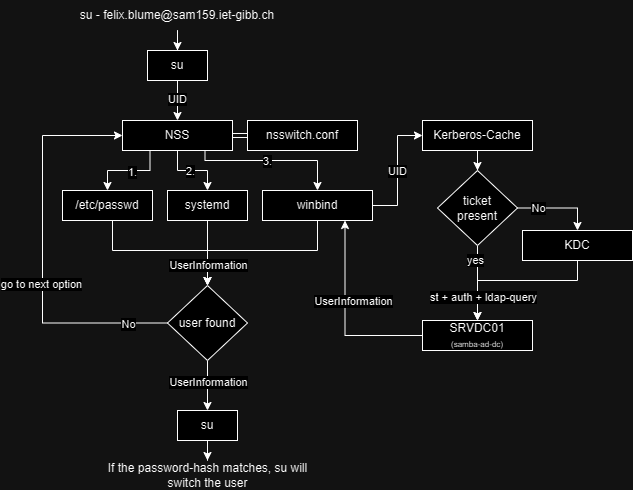

The diagram above was exported from draw.io. Its source (the exported page's mxGraphModel, read from the mxfile embedded in the PNG):
<mxGraphModel dx="1426" dy="751" grid="1" gridSize="10" guides="1" tooltips="1" connect="1" arrows="1" fold="1" page="1" pageScale="1" pageWidth="827" pageHeight="1169" math="0" shadow="0">
  <root>
    <mxCell id="0" />
    <mxCell id="1" parent="0" />
    <mxCell id="sTdJ_QtimR7zSrOTuVGR-80" style="edgeStyle=orthogonalEdgeStyle;rounded=0;orthogonalLoop=1;jettySize=auto;html=1;entryX=0.5;entryY=0;entryDx=0;entryDy=0;" edge="1" parent="1" source="sTdJ_QtimR7zSrOTuVGR-1" target="sTdJ_QtimR7zSrOTuVGR-79">
      <mxGeometry relative="1" as="geometry">
        <Array as="points">
          <mxPoint x="675" y="610" />
          <mxPoint x="575" y="610" />
        </Array>
      </mxGeometry>
    </mxCell>
    <mxCell id="sTdJ_QtimR7zSrOTuVGR-1" value="KDC" style="rounded=0;whiteSpace=wrap;html=1;" vertex="1" parent="1">
      <mxGeometry x="620" y="560" width="110" height="30" as="geometry" />
    </mxCell>
    <mxCell id="sTdJ_QtimR7zSrOTuVGR-42" style="edgeStyle=orthogonalEdgeStyle;rounded=0;orthogonalLoop=1;jettySize=auto;html=1;exitX=0.25;exitY=1;exitDx=0;exitDy=0;" edge="1" parent="1" source="sTdJ_QtimR7zSrOTuVGR-2" target="sTdJ_QtimR7zSrOTuVGR-8">
      <mxGeometry relative="1" as="geometry" />
    </mxCell>
    <mxCell id="sTdJ_QtimR7zSrOTuVGR-48" value="1." style="edgeLabel;html=1;align=center;verticalAlign=middle;resizable=0;points=[];" vertex="1" connectable="0" parent="sTdJ_QtimR7zSrOTuVGR-42">
      <mxGeometry x="0.34" y="1" relative="1" as="geometry">
        <mxPoint x="17" as="offset" />
      </mxGeometry>
    </mxCell>
    <mxCell id="sTdJ_QtimR7zSrOTuVGR-51" style="edgeStyle=orthogonalEdgeStyle;rounded=0;orthogonalLoop=1;jettySize=auto;html=1;entryX=0.5;entryY=0;entryDx=0;entryDy=0;exitX=0.5;exitY=1;exitDx=0;exitDy=0;" edge="1" parent="1" source="sTdJ_QtimR7zSrOTuVGR-2" target="sTdJ_QtimR7zSrOTuVGR-9">
      <mxGeometry relative="1" as="geometry" />
    </mxCell>
    <mxCell id="sTdJ_QtimR7zSrOTuVGR-52" value="2." style="edgeLabel;html=1;align=center;verticalAlign=middle;resizable=0;points=[];" vertex="1" connectable="0" parent="sTdJ_QtimR7zSrOTuVGR-51">
      <mxGeometry x="0.2" y="3" relative="1" as="geometry">
        <mxPoint x="-10" y="3" as="offset" />
      </mxGeometry>
    </mxCell>
    <mxCell id="sTdJ_QtimR7zSrOTuVGR-53" style="edgeStyle=orthogonalEdgeStyle;rounded=0;orthogonalLoop=1;jettySize=auto;html=1;entryX=0.5;entryY=0;entryDx=0;entryDy=0;exitX=0.75;exitY=1;exitDx=0;exitDy=0;" edge="1" parent="1" source="sTdJ_QtimR7zSrOTuVGR-2" target="sTdJ_QtimR7zSrOTuVGR-3">
      <mxGeometry relative="1" as="geometry">
        <Array as="points">
          <mxPoint x="303" y="490" />
          <mxPoint x="415" y="490" />
        </Array>
      </mxGeometry>
    </mxCell>
    <mxCell id="sTdJ_QtimR7zSrOTuVGR-54" value="3." style="edgeLabel;html=1;align=center;verticalAlign=middle;resizable=0;points=[];" vertex="1" connectable="0" parent="sTdJ_QtimR7zSrOTuVGR-53">
      <mxGeometry x="-0.0623" relative="1" as="geometry">
        <mxPoint x="1" as="offset" />
      </mxGeometry>
    </mxCell>
    <mxCell id="sTdJ_QtimR7zSrOTuVGR-2" value="NSS" style="rounded=0;whiteSpace=wrap;html=1;" vertex="1" parent="1">
      <mxGeometry x="220" y="450" width="110" height="30" as="geometry" />
    </mxCell>
    <mxCell id="sTdJ_QtimR7zSrOTuVGR-57" style="edgeStyle=orthogonalEdgeStyle;rounded=0;orthogonalLoop=1;jettySize=auto;html=1;entryX=0.5;entryY=0;entryDx=0;entryDy=0;" edge="1" parent="1" source="sTdJ_QtimR7zSrOTuVGR-3" target="sTdJ_QtimR7zSrOTuVGR-43">
      <mxGeometry relative="1" as="geometry">
        <Array as="points">
          <mxPoint x="415" y="580" />
          <mxPoint x="305" y="580" />
        </Array>
      </mxGeometry>
    </mxCell>
    <mxCell id="sTdJ_QtimR7zSrOTuVGR-77" style="edgeStyle=orthogonalEdgeStyle;rounded=0;orthogonalLoop=1;jettySize=auto;html=1;entryX=0;entryY=0.5;entryDx=0;entryDy=0;" edge="1" parent="1" source="sTdJ_QtimR7zSrOTuVGR-3" target="sTdJ_QtimR7zSrOTuVGR-6">
      <mxGeometry relative="1" as="geometry">
        <mxPoint x="610" y="535" as="targetPoint" />
      </mxGeometry>
    </mxCell>
    <mxCell id="sTdJ_QtimR7zSrOTuVGR-87" value="UID" style="edgeLabel;html=1;align=center;verticalAlign=middle;resizable=0;points=[];" vertex="1" connectable="0" parent="sTdJ_QtimR7zSrOTuVGR-77">
      <mxGeometry y="1" relative="1" as="geometry">
        <mxPoint as="offset" />
      </mxGeometry>
    </mxCell>
    <mxCell id="sTdJ_QtimR7zSrOTuVGR-3" value="winbind" style="rounded=0;whiteSpace=wrap;html=1;" vertex="1" parent="1">
      <mxGeometry x="360" y="520" width="110" height="30" as="geometry" />
    </mxCell>
    <mxCell id="sTdJ_QtimR7zSrOTuVGR-14" style="edgeStyle=orthogonalEdgeStyle;rounded=0;orthogonalLoop=1;jettySize=auto;html=1;entryX=0.5;entryY=0;entryDx=0;entryDy=0;" edge="1" parent="1" source="sTdJ_QtimR7zSrOTuVGR-4" target="sTdJ_QtimR7zSrOTuVGR-2">
      <mxGeometry relative="1" as="geometry" />
    </mxCell>
    <mxCell id="sTdJ_QtimR7zSrOTuVGR-15" value="UID" style="edgeLabel;html=1;align=center;verticalAlign=middle;resizable=0;points=[];" vertex="1" connectable="0" parent="sTdJ_QtimR7zSrOTuVGR-14">
      <mxGeometry x="-0.0857" y="-1" relative="1" as="geometry">
        <mxPoint as="offset" />
      </mxGeometry>
    </mxCell>
    <mxCell id="sTdJ_QtimR7zSrOTuVGR-4" value="su" style="rounded=0;whiteSpace=wrap;html=1;" vertex="1" parent="1">
      <mxGeometry x="245" y="380" width="60" height="30" as="geometry" />
    </mxCell>
    <mxCell id="sTdJ_QtimR7zSrOTuVGR-61" style="edgeStyle=orthogonalEdgeStyle;rounded=0;orthogonalLoop=1;jettySize=auto;html=1;entryX=0.5;entryY=0;entryDx=0;entryDy=0;" edge="1" parent="1" source="sTdJ_QtimR7zSrOTuVGR-6" target="sTdJ_QtimR7zSrOTuVGR-60">
      <mxGeometry relative="1" as="geometry" />
    </mxCell>
    <mxCell id="sTdJ_QtimR7zSrOTuVGR-6" value="Kerberos-Cache" style="rounded=0;whiteSpace=wrap;html=1;" vertex="1" parent="1">
      <mxGeometry x="520" y="450" width="110" height="30" as="geometry" />
    </mxCell>
    <mxCell id="sTdJ_QtimR7zSrOTuVGR-44" style="edgeStyle=orthogonalEdgeStyle;rounded=0;orthogonalLoop=1;jettySize=auto;html=1;entryX=0.5;entryY=0;entryDx=0;entryDy=0;" edge="1" parent="1" source="sTdJ_QtimR7zSrOTuVGR-8" target="sTdJ_QtimR7zSrOTuVGR-43">
      <mxGeometry relative="1" as="geometry">
        <Array as="points">
          <mxPoint x="210" y="580" />
          <mxPoint x="305" y="580" />
        </Array>
      </mxGeometry>
    </mxCell>
    <mxCell id="sTdJ_QtimR7zSrOTuVGR-8" value="/etc/passwd" style="rounded=0;whiteSpace=wrap;html=1;" vertex="1" parent="1">
      <mxGeometry x="160" y="520" width="90" height="30" as="geometry" />
    </mxCell>
    <mxCell id="sTdJ_QtimR7zSrOTuVGR-56" style="edgeStyle=orthogonalEdgeStyle;rounded=0;orthogonalLoop=1;jettySize=auto;html=1;entryX=0.5;entryY=0;entryDx=0;entryDy=0;" edge="1" parent="1" source="sTdJ_QtimR7zSrOTuVGR-9" target="sTdJ_QtimR7zSrOTuVGR-43">
      <mxGeometry relative="1" as="geometry" />
    </mxCell>
    <mxCell id="sTdJ_QtimR7zSrOTuVGR-73" value="UserInformation" style="edgeLabel;html=1;align=center;verticalAlign=middle;resizable=0;points=[];" vertex="1" connectable="0" parent="sTdJ_QtimR7zSrOTuVGR-56">
      <mxGeometry x="0.3538" y="-4" relative="1" as="geometry">
        <mxPoint x="4" as="offset" />
      </mxGeometry>
    </mxCell>
    <mxCell id="sTdJ_QtimR7zSrOTuVGR-9" value="systemd" style="rounded=0;whiteSpace=wrap;html=1;" vertex="1" parent="1">
      <mxGeometry x="265" y="520" width="80" height="30" as="geometry" />
    </mxCell>
    <mxCell id="sTdJ_QtimR7zSrOTuVGR-36" style="edgeStyle=orthogonalEdgeStyle;rounded=0;orthogonalLoop=1;jettySize=auto;html=1;entryX=0.5;entryY=0;entryDx=0;entryDy=0;" edge="1" parent="1" source="sTdJ_QtimR7zSrOTuVGR-10" target="sTdJ_QtimR7zSrOTuVGR-4">
      <mxGeometry relative="1" as="geometry" />
    </mxCell>
    <mxCell id="sTdJ_QtimR7zSrOTuVGR-10" value="su - felix.blume@sam159.iet-gibb.ch" style="text;html=1;strokeColor=none;fillColor=none;align=center;verticalAlign=middle;whiteSpace=wrap;rounded=0;" vertex="1" parent="1">
      <mxGeometry x="170" y="330" width="210" height="30" as="geometry" />
    </mxCell>
    <mxCell id="sTdJ_QtimR7zSrOTuVGR-41" style="edgeStyle=orthogonalEdgeStyle;rounded=0;orthogonalLoop=1;jettySize=auto;html=1;shape=link;" edge="1" parent="1" source="sTdJ_QtimR7zSrOTuVGR-38" target="sTdJ_QtimR7zSrOTuVGR-2">
      <mxGeometry relative="1" as="geometry" />
    </mxCell>
    <mxCell id="sTdJ_QtimR7zSrOTuVGR-38" value="nsswitch.conf" style="rounded=0;whiteSpace=wrap;html=1;" vertex="1" parent="1">
      <mxGeometry x="345" y="450" width="110" height="30" as="geometry" />
    </mxCell>
    <mxCell id="sTdJ_QtimR7zSrOTuVGR-45" style="edgeStyle=orthogonalEdgeStyle;rounded=0;orthogonalLoop=1;jettySize=auto;html=1;entryX=0;entryY=0.5;entryDx=0;entryDy=0;" edge="1" parent="1" source="sTdJ_QtimR7zSrOTuVGR-43" target="sTdJ_QtimR7zSrOTuVGR-2">
      <mxGeometry relative="1" as="geometry">
        <Array as="points">
          <mxPoint x="140" y="653" />
          <mxPoint x="140" y="465" />
        </Array>
      </mxGeometry>
    </mxCell>
    <mxCell id="sTdJ_QtimR7zSrOTuVGR-46" value="go to next option" style="edgeLabel;html=1;align=center;verticalAlign=middle;resizable=0;points=[];" vertex="1" connectable="0" parent="sTdJ_QtimR7zSrOTuVGR-45">
      <mxGeometry x="-0.0854" y="2" relative="1" as="geometry">
        <mxPoint y="15" as="offset" />
      </mxGeometry>
    </mxCell>
    <mxCell id="sTdJ_QtimR7zSrOTuVGR-47" value="No" style="edgeLabel;html=1;align=center;verticalAlign=middle;resizable=0;points=[];" vertex="1" connectable="0" parent="sTdJ_QtimR7zSrOTuVGR-45">
      <mxGeometry x="-0.628" y="1" relative="1" as="geometry">
        <mxPoint x="33" as="offset" />
      </mxGeometry>
    </mxCell>
    <mxCell id="sTdJ_QtimR7zSrOTuVGR-69" style="edgeStyle=orthogonalEdgeStyle;rounded=0;orthogonalLoop=1;jettySize=auto;html=1;entryX=0.5;entryY=0;entryDx=0;entryDy=0;" edge="1" parent="1" source="sTdJ_QtimR7zSrOTuVGR-43" target="sTdJ_QtimR7zSrOTuVGR-68">
      <mxGeometry relative="1" as="geometry" />
    </mxCell>
    <mxCell id="sTdJ_QtimR7zSrOTuVGR-74" value="UserInformation" style="edgeLabel;html=1;align=center;verticalAlign=middle;resizable=0;points=[];" vertex="1" connectable="0" parent="sTdJ_QtimR7zSrOTuVGR-69">
      <mxGeometry x="-0.16" y="-4" relative="1" as="geometry">
        <mxPoint x="4" as="offset" />
      </mxGeometry>
    </mxCell>
    <mxCell id="sTdJ_QtimR7zSrOTuVGR-43" value="user found" style="rhombus;whiteSpace=wrap;html=1;" vertex="1" parent="1">
      <mxGeometry x="265" y="615" width="80" height="75" as="geometry" />
    </mxCell>
    <mxCell id="sTdJ_QtimR7zSrOTuVGR-63" style="edgeStyle=orthogonalEdgeStyle;rounded=0;orthogonalLoop=1;jettySize=auto;html=1;entryX=0.5;entryY=0;entryDx=0;entryDy=0;" edge="1" parent="1" source="sTdJ_QtimR7zSrOTuVGR-60" target="sTdJ_QtimR7zSrOTuVGR-1">
      <mxGeometry relative="1" as="geometry">
        <mxPoint x="580" y="670.5" as="targetPoint" />
        <Array as="points">
          <mxPoint x="675" y="538" />
        </Array>
      </mxGeometry>
    </mxCell>
    <mxCell id="sTdJ_QtimR7zSrOTuVGR-64" value="No" style="edgeLabel;html=1;align=center;verticalAlign=middle;resizable=0;points=[];" vertex="1" connectable="0" parent="sTdJ_QtimR7zSrOTuVGR-63">
      <mxGeometry x="-0.0476" relative="1" as="geometry">
        <mxPoint x="-19" as="offset" />
      </mxGeometry>
    </mxCell>
    <mxCell id="sTdJ_QtimR7zSrOTuVGR-82" style="edgeStyle=orthogonalEdgeStyle;rounded=0;orthogonalLoop=1;jettySize=auto;html=1;entryX=0.5;entryY=0;entryDx=0;entryDy=0;" edge="1" parent="1" source="sTdJ_QtimR7zSrOTuVGR-60" target="sTdJ_QtimR7zSrOTuVGR-79">
      <mxGeometry relative="1" as="geometry" />
    </mxCell>
    <mxCell id="sTdJ_QtimR7zSrOTuVGR-83" value="yes" style="edgeLabel;html=1;align=center;verticalAlign=middle;resizable=0;points=[];" vertex="1" connectable="0" parent="sTdJ_QtimR7zSrOTuVGR-82">
      <mxGeometry x="-0.6267" y="-3" relative="1" as="geometry">
        <mxPoint as="offset" />
      </mxGeometry>
    </mxCell>
    <mxCell id="sTdJ_QtimR7zSrOTuVGR-84" value="st + auth + ldap-query" style="edgeLabel;html=1;align=center;verticalAlign=middle;resizable=0;points=[];" vertex="1" connectable="0" parent="sTdJ_QtimR7zSrOTuVGR-82">
      <mxGeometry x="0.36" y="-3" relative="1" as="geometry">
        <mxPoint x="8" as="offset" />
      </mxGeometry>
    </mxCell>
    <mxCell id="sTdJ_QtimR7zSrOTuVGR-60" value="ticket &lt;br&gt;present" style="rhombus;whiteSpace=wrap;html=1;" vertex="1" parent="1">
      <mxGeometry x="535" y="500" width="80" height="75" as="geometry" />
    </mxCell>
    <mxCell id="sTdJ_QtimR7zSrOTuVGR-76" style="edgeStyle=orthogonalEdgeStyle;rounded=0;orthogonalLoop=1;jettySize=auto;html=1;" edge="1" parent="1" source="sTdJ_QtimR7zSrOTuVGR-68" target="sTdJ_QtimR7zSrOTuVGR-75">
      <mxGeometry relative="1" as="geometry" />
    </mxCell>
    <mxCell id="sTdJ_QtimR7zSrOTuVGR-68" value="su" style="rounded=0;whiteSpace=wrap;html=1;" vertex="1" parent="1">
      <mxGeometry x="275" y="740" width="60" height="30" as="geometry" />
    </mxCell>
    <mxCell id="sTdJ_QtimR7zSrOTuVGR-75" value="If the password-hash matches, su will switch the user" style="text;html=1;strokeColor=none;fillColor=none;align=center;verticalAlign=middle;whiteSpace=wrap;rounded=0;" vertex="1" parent="1">
      <mxGeometry x="202.5" y="790" width="205" height="30" as="geometry" />
    </mxCell>
    <mxCell id="sTdJ_QtimR7zSrOTuVGR-85" style="edgeStyle=orthogonalEdgeStyle;rounded=0;orthogonalLoop=1;jettySize=auto;html=1;entryX=0.75;entryY=1;entryDx=0;entryDy=0;" edge="1" parent="1" source="sTdJ_QtimR7zSrOTuVGR-79" target="sTdJ_QtimR7zSrOTuVGR-3">
      <mxGeometry relative="1" as="geometry" />
    </mxCell>
    <mxCell id="sTdJ_QtimR7zSrOTuVGR-86" value="UserInformation" style="edgeLabel;html=1;align=center;verticalAlign=middle;resizable=0;points=[];" vertex="1" connectable="0" parent="sTdJ_QtimR7zSrOTuVGR-85">
      <mxGeometry x="-0.4286" y="1" relative="1" as="geometry">
        <mxPoint x="-15" y="-36" as="offset" />
      </mxGeometry>
    </mxCell>
    <mxCell id="sTdJ_QtimR7zSrOTuVGR-79" value="SRVDC01&lt;br style=&quot;font-size: 11px;&quot;&gt;&lt;font style=&quot;font-size: 8px;&quot;&gt;(samba-ad-dc)&lt;/font&gt;" style="rounded=0;whiteSpace=wrap;html=1;" vertex="1" parent="1">
      <mxGeometry x="520" y="650" width="110" height="30" as="geometry" />
    </mxCell>
  </root>
</mxGraphModel>